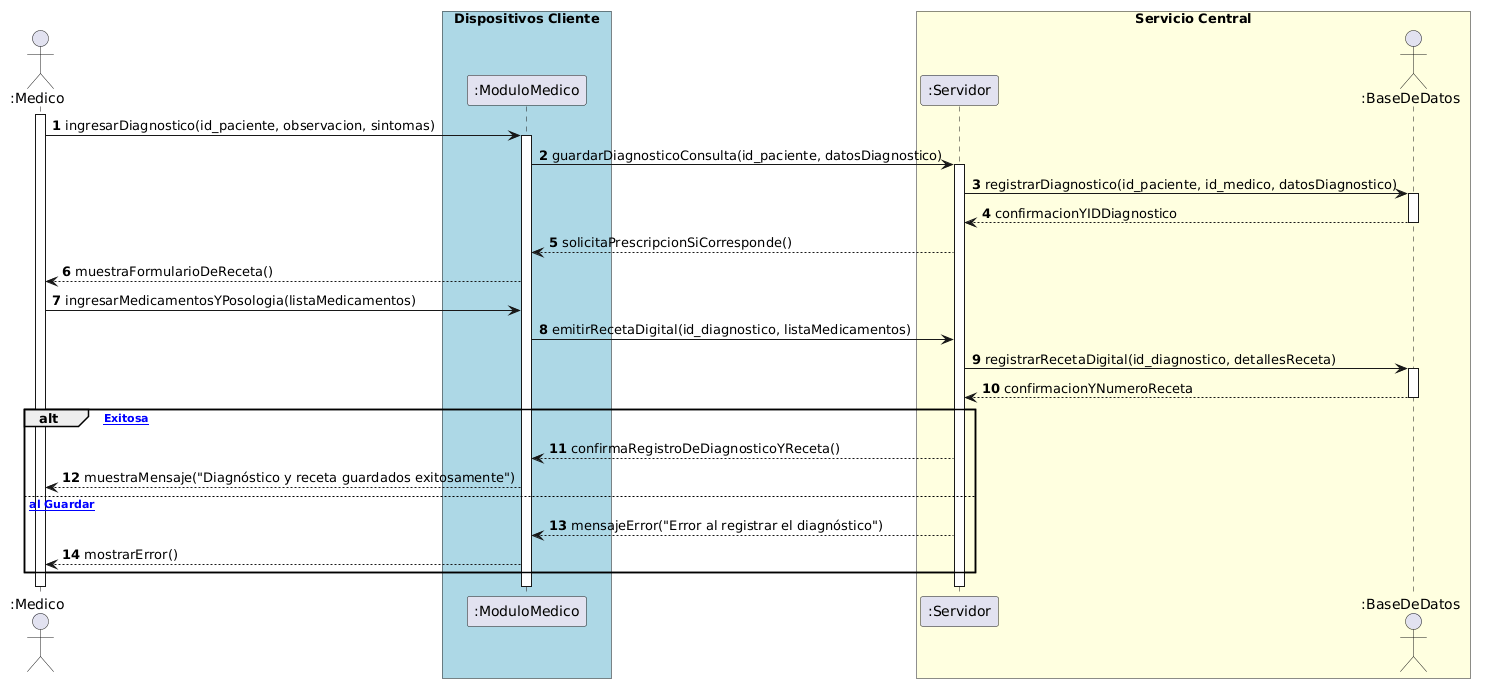

The diagram above was rendered by PlantUML. Its source (embedded in the PNG):
@startuml
autonumber
actor ":Medico" as Medico
box "Dispositivos Cliente" #LightBlue
participant ":ModuloMedico" as Web
end box

box "Servicio Central" #LightYellow
participant ":Servidor" as Servidor
actor ":BaseDeDatos" as BD
end box

activate Medico

' Fase 1: Carga del Diagnóstico
Medico -> Web: ingresarDiagnostico(id_paciente, observacion, sintomas)
activate Web
Web -> Servidor: guardarDiagnosticoConsulta(id_paciente, datosDiagnostico)
activate Servidor
Servidor -> BD: registrarDiagnostico(id_paciente, id_medico, datosDiagnostico)
activate BD
BD --> Servidor: confirmacionYIDDiagnostico
deactivate BD

' Fase 2: Inclusión de Prescribir Receta Digital (<<include>>)
Servidor --> Web: solicitaPrescripcionSiCorresponde()
Web --> Medico: muestraFormularioDeReceta()

Medico -> Web: ingresarMedicamentosYPosologia(listaMedicamentos)
Web -> Servidor: emitirRecetaDigital(id_diagnostico, listaMedicamentos)
Servidor -> BD: registrarRecetaDigital(id_diagnostico, detallesReceta)
activate BD
BD --> Servidor: confirmacionYNumeroReceta
deactivate BD

' Fase 3: Finalización del Registro
alt [Carga Exitosa]
    Servidor --> Web: confirmaRegistroDeDiagnosticoYReceta()
    Web --> Medico: muestraMensaje("Diagnóstico y receta guardados exitosamente")
else [Error al Guardar]
    Servidor --> Web: mensajeError("Error al registrar el diagnóstico")
    Web --> Medico: mostrarError()
end

deactivate Servidor
deactivate Web
deactivate Medico
@enduml